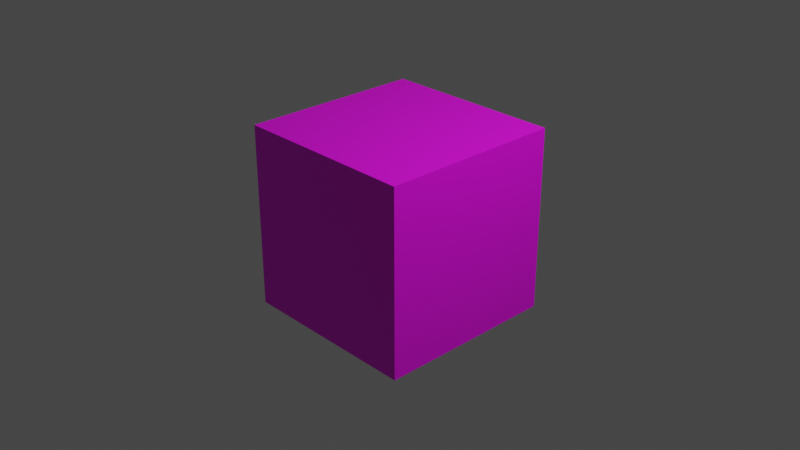 # Source: 1191003_HosonHasqoor.blend  (saved by Blender 3.5.10; exported with 4.5.12 LTS)
import bpy
from mathutils import Matrix  # noqa: F401  (used for matrix-valued properties, if any)

bpy.ops.wm.read_factory_settings(use_empty=True)
scene = bpy.context.scene
scene.name = 'Scene'

# ---- collections
col_collection = bpy.data.collections.new('Collection'); scene.collection.children.link(col_collection)

# ---- images (referenced by path relative to the original .blend; pixels are not part of the script)
import os
ASSET_DIR = os.environ.get("B2B_ASSET_DIR", "")  # directory of the original .blend (textures are referenced by path, not embedded)
HERE = os.path.dirname(os.path.abspath(__file__))  # packed textures are extracted next to this script under _unpacked/

def load_image(name, relpath, width, height, colorspace="sRGB"):
    """Load a texture the original file referenced (path relative to the .blend, or extracted next to this script)."""
    p = next((c for c in (os.path.join(HERE, relpath), os.path.join(ASSET_DIR, relpath)) if relpath and os.path.exists(c)), "")
    if p:
        img = bpy.data.images.load(p, check_existing=True)
        img.name = name
    else:  # same state as the original file: an image datablock whose file is absent (Cycles renders it pink)
        img = bpy.data.images.new(name, width, height)
        img.source = "FILE"
        img.filepath = "//" + (relpath or name)
    img.colorspace_settings.name = colorspace
    return img
img_cube_uv_bmp = load_image('cube+UV.bmp', 'cube+UV.bmp', 1024, 1024, 'sRGB')

# ---- materials (node trees are filled in below, after node groups)
mat_material = bpy.data.materials.new('Material')
mat_material.alpha_threshold = 0.0
mat_material.use_transparent_shadow = False
mat_material.roughness = 0.5
mat_material.line_color = (0.0, 0.0, 0.0, 1.0)

# ---- material node trees
mat_material.use_nodes = True; mat_material.node_tree.nodes.clear()
_N = mat_material.node_tree.nodes; _L = mat_material.node_tree.links
n0 = _N.new('ShaderNodeOutputMaterial'); n0.name = 'Material Output'; n0.location = (300, 300)
n1 = _N.new('ShaderNodeBsdfPrincipled'); n1.name = 'Principled BSDF'; n1.location = (10, 300)
n1.distribution = 'GGX'
n1.subsurface_method = 'RANDOM_WALK_SKIN'
n1.inputs[3].default_value = 1.45
n1.inputs[27].default_value = (0.0, 0.0, 0.0, 1.0)
n1.inputs[28].default_value = 1.0
n2 = _N.new('ShaderNodeTexImage'); n2.name = 'Image Texture'; n2.location = (-348, 245)
n2.image = img_cube_uv_bmp
_L.new(n1.outputs[0], n0.inputs[0])
_L.new(n2.outputs[0], n1.inputs[0])
n0.is_active_output = True

# ---- world
world_world = bpy.data.worlds.new('World'); scene.world = world_world
world_world.use_nodes = True; world_world.node_tree.nodes.clear()
_N = world_world.node_tree.nodes; _L = world_world.node_tree.links
n0 = _N.new('ShaderNodeOutputWorld'); n0.name = 'World Output'; n0.location = (300, 300)
n1 = _N.new('ShaderNodeBackground'); n1.name = 'Background'; n1.location = (10, 300)
n1.inputs[0].default_value = (0.05088, 0.05088, 0.05088, 1.0)
_L.new(n1.outputs[0], n0.inputs[0])
n0.is_active_output = True
world_world.color = (0.05088, 0.05088, 0.05088)
world_world.use_sun_shadow = False
world_world.sun_shadow_jitter_overblur = 0.0

# ---- cameras
cam_camera = bpy.data.cameras.new('Camera')
cam_camera.clip_end = 100.0
cam_camera.ortho_scale = 7.314

# ---- lights
light_light = bpy.data.lights.new('Light', 'POINT')
light_light.transmission_factor = 0.0
light_light.energy = 1000.0
light_light.shadow_soft_size = 0.1
light_light.shadow_maximum_resolution = 0.006
light_light.use_absolute_resolution = True

# ---- meshes
me_cube = bpy.data.meshes.new('Cube')
me_cube.from_pydata([(1.0, 1.0, 1.0), (1.0, 1.0, -1.0), (1.0, -1.0, 1.0), (1.0, -1.0, -1.0), (-1.0, 1.0, 1.0), (-1.0, 1.0, -1.0), (-1.0, -1.0, 1.0), (-1.0, -1.0, -1.0)], [], [(0, 4, 6, 2), (3, 2, 6, 7), (7, 6, 4, 5), (5, 1, 3, 7), (1, 0, 2, 3), (5, 4, 0, 1)])
_uv = me_cube.uv_layers.new(name='UVMap')
_uv.uv.foreach_set('vector', [0.3174, 0.5557, 0.06742, 0.5522, 0.07194, 0.3023, 0.3219, 0.3057, 0.5719, 0.3091, 0.3219, 0.3057, 0.3141, 0.1346, 0.5805, 0.1201, 0.5665, 0.9909, 0.3083, 0.9875, 0.317, 0.7518, 0.5544, 0.7478, 0.8173, 0.5625, 0.5674, 0.5591, 0.5719, 0.3091, 0.8218, 0.3126, 0.5674, 0.5591, 0.3174, 0.5557, 0.3219, 0.3057, 0.5719, 0.3091, 0.5544, 0.7478, 0.317, 0.7518, 0.3174, 0.5557, 0.5674, 0.5591])
me_cube.materials.append(mat_material)
me_cube.use_mirror_vertex_groups = False
me_cube.update()

# ---- objects
ob_cube = bpy.data.objects.new('Cube', me_cube)
ob_light = bpy.data.objects.new('Light', light_light)
ob_camera = bpy.data.objects.new('Camera', cam_camera)

# ---- transforms, parenting, visibility, modifiers, constraints
ob_cube.location = (0.0, 0.0, 0.0)
ob_cube.lock_rotations_4d = False
ob_cube.empty_display_type = 'ARROWS'
ob_cube.lineart.crease_threshold = 0.0
ob_light.location = (4.076, 1.005, 5.904)
ob_light.rotation_euler = (0.6503, 0.05522, 1.866)
ob_light.lock_rotations_4d = False
ob_light.empty_display_type = 'ARROWS'
ob_light.color = (0.0, 0.0, 0.0, 0.0)
ob_light.lineart.crease_threshold = 0.0
ob_camera.location = (7.359, -6.926, 4.958)
ob_camera.rotation_euler = (1.109, 0.0, 0.8149)
ob_camera.lock_rotations_4d = False
ob_camera.empty_display_type = 'ARROWS'
ob_camera.color = (0.0, 0.0, 0.0, 0.0)
ob_camera.display_type = 'WIRE'
ob_camera.lineart.crease_threshold = 0.0

# ---- collection membership
col_collection.objects.link(ob_cube)
col_collection.objects.link(ob_light)
col_collection.objects.link(ob_camera)

# ---- scene / render settings (as saved in the file)
scene.camera = ob_camera
scene.frame_start = 1; scene.frame_end = 250; scene.frame_set(1)
scene.render.engine = 'BLENDER_EEVEE_NEXT'
scene.cycles.sampling_pattern = 'TABULATED_SOBOL'
scene.view_settings.view_transform = 'Filmic'
bpy.context.view_layer.update()
